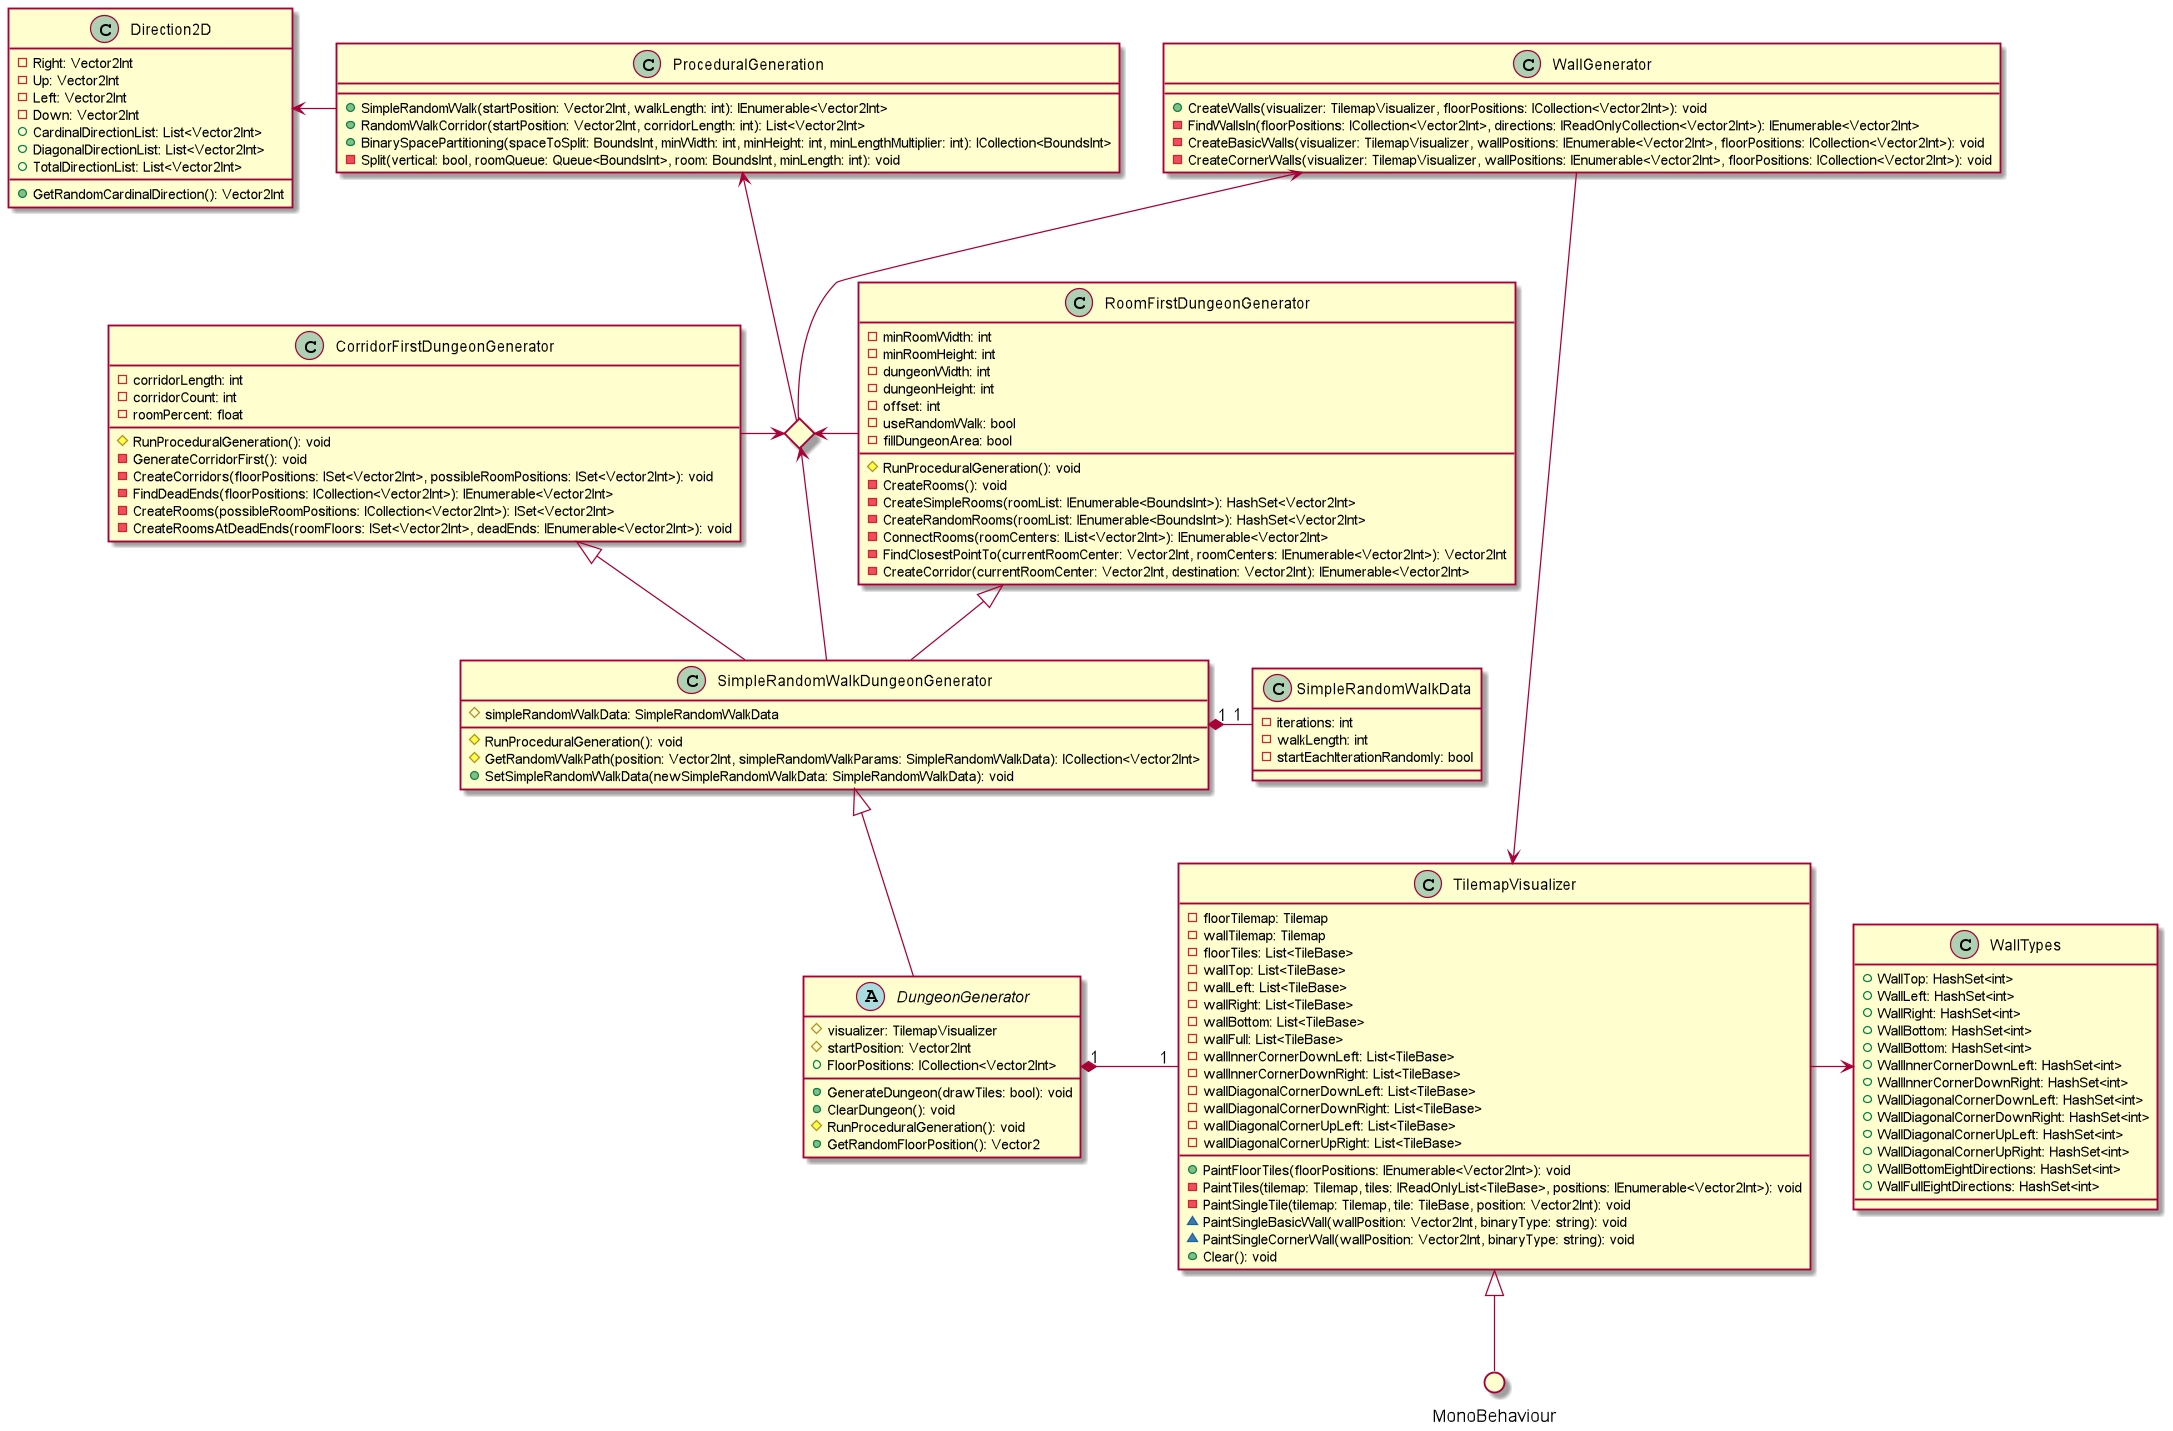

The diagram above was rendered by PlantUML. Its source (embedded in the PNG):
@startuml

() MonoBehaviour
<> diamond

class ProceduralGeneration
{
    +SimpleRandomWalk(startPosition: Vector2Int, walkLength: int): IEnumerable<Vector2Int>
    +RandomWalkCorridor(startPosition: Vector2Int, corridorLength: int): List<Vector2Int>
    +BinarySpacePartitioning(spaceToSplit: BoundsInt, minWidth: int, minHeight: int, minLengthMultiplier: int): ICollection<BoundsInt>
    -Split(vertical: bool, roomQueue: Queue<BoundsInt>, room: BoundsInt, minLength: int): void
}
class Direction2D
{
    -Right: Vector2Int
    -Up: Vector2Int
    -Left: Vector2Int
    -Down: Vector2Int
    +CardinalDirectionList: List<Vector2Int>
    +DiagonalDirectionList: List<Vector2Int>
    +TotalDirectionList: List<Vector2Int>
    
    +GetRandomCardinalDirection(): Vector2Int
}

abstract class DungeonGenerator
{
    #visualizer: TilemapVisualizer
    #startPosition: Vector2Int
    +FloorPositions: ICollection<Vector2Int>
    
    +GenerateDungeon(drawTiles: bool): void
    +ClearDungeon(): void
    #RunProceduralGeneration(): void
    +GetRandomFloorPosition(): Vector2
}

class SimpleRandomWalkDungeonGenerator
{
    #simpleRandomWalkData: SimpleRandomWalkData
    
    #RunProceduralGeneration(): void
    #GetRandomWalkPath(position: Vector2Int, simpleRandomWalkParams: SimpleRandomWalkData): ICollection<Vector2Int>
    +SetSimpleRandomWalkData(newSimpleRandomWalkData: SimpleRandomWalkData): void
}

class SimpleRandomWalkData
{
    -iterations: int
    -walkLength: int
    -startEachIterationRandomly: bool
}

class CorridorFirstDungeonGenerator
{
    -corridorLength: int
    -corridorCount: int
    -roomPercent: float
    
    #RunProceduralGeneration(): void
    -GenerateCorridorFirst(): void
    -CreateCorridors(floorPositions: ISet<Vector2Int>, possibleRoomPositions: ISet<Vector2Int>): void
    -FindDeadEnds(floorPositions: ICollection<Vector2Int>): IEnumerable<Vector2Int>
    -CreateRooms(possibleRoomPositions: ICollection<Vector2Int>): ISet<Vector2Int>
    -CreateRoomsAtDeadEnds(roomFloors: ISet<Vector2Int>, deadEnds: IEnumerable<Vector2Int>): void
}

class RoomFirstDungeonGenerator
{
    -minRoomWidth: int
    -minRoomHeight: int
    -dungeonWidth: int
    -dungeonHeight: int
    -offset: int
    -useRandomWalk: bool
    -fillDungeonArea: bool
    
    #RunProceduralGeneration(): void
    -CreateRooms(): void
    -CreateSimpleRooms(roomList: IEnumerable<BoundsInt>): HashSet<Vector2Int>
    -CreateRandomRooms(roomList: IEnumerable<BoundsInt>): HashSet<Vector2Int>
    -ConnectRooms(roomCenters: IList<Vector2Int>): IEnumerable<Vector2Int>
    -FindClosestPointTo(currentRoomCenter: Vector2Int, roomCenters: IEnumerable<Vector2Int>): Vector2Int
    -CreateCorridor(currentRoomCenter: Vector2Int, destination: Vector2Int): IEnumerable<Vector2Int>
}

class TilemapVisualizer
{
    -floorTilemap: Tilemap
    -wallTilemap: Tilemap
    -floorTiles: List<TileBase>
    -wallTop: List<TileBase>
    -wallLeft: List<TileBase>
    -wallRight: List<TileBase>
    -wallBottom: List<TileBase>
    -wallFull: List<TileBase>
    -wallInnerCornerDownLeft: List<TileBase>
    -wallInnerCornerDownRight: List<TileBase>
    -wallDiagonalCornerDownLeft: List<TileBase>
    -wallDiagonalCornerDownRight: List<TileBase>
    -wallDiagonalCornerUpLeft: List<TileBase>
    -wallDiagonalCornerUpRight: List<TileBase>
    
    +PaintFloorTiles(floorPositions: IEnumerable<Vector2Int>): void
    -PaintTiles(tilemap: Tilemap, tiles: IReadOnlyList<TileBase>, positions: IEnumerable<Vector2Int>): void
    -PaintSingleTile(tilemap: Tilemap, tile: TileBase, position: Vector2Int): void
    ~PaintSingleBasicWall(wallPosition: Vector2Int, binaryType: string): void
    ~PaintSingleCornerWall(wallPosition: Vector2Int, binaryType: string): void
    +Clear(): void
}

class WallGenerator
{
    +CreateWalls(visualizer: TilemapVisualizer, floorPositions: ICollection<Vector2Int>): void
    -FindWallsIn(floorPositions: ICollection<Vector2Int>, directions: IReadOnlyCollection<Vector2Int>): IEnumerable<Vector2Int>
    -CreateBasicWalls(visualizer: TilemapVisualizer, wallPositions: IEnumerable<Vector2Int>, floorPositions: ICollection<Vector2Int>): void
    -CreateCornerWalls(visualizer: TilemapVisualizer, wallPositions: IEnumerable<Vector2Int>, floorPositions: ICollection<Vector2Int>): void
}

class WallTypes
{
    +WallTop: HashSet<int>
    +WallLeft: HashSet<int>
    +WallRight: HashSet<int>
    +WallBottom: HashSet<int>
    +WallBottom: HashSet<int>
    +WallInnerCornerDownLeft: HashSet<int>
    +WallInnerCornerDownRight: HashSet<int>
    +WallDiagonalCornerDownLeft: HashSet<int>
    +WallDiagonalCornerDownRight: HashSet<int>
    +WallDiagonalCornerUpLeft: HashSet<int>
    +WallDiagonalCornerUpRight: HashSet<int>
    +WallBottomEightDirections: HashSet<int>
    +WallFullEightDirections: HashSet<int>
}

TilemapVisualizer <|-- MonoBehaviour
TilemapVisualizer -> WallTypes
DungeonGenerator "1" *- "1" TilemapVisualizer
SimpleRandomWalkDungeonGenerator <|-- DungeonGenerator
SimpleRandomWalkData "1" -* "1" SimpleRandomWalkDungeonGenerator
CorridorFirstDungeonGenerator <|-- SimpleRandomWalkDungeonGenerator
RoomFirstDungeonGenerator <|-- SimpleRandomWalkDungeonGenerator
diamond <-- SimpleRandomWalkDungeonGenerator
CorridorFirstDungeonGenerator -> diamond
diamond <- RoomFirstDungeonGenerator
WallGenerator <-- diamond
WallGenerator --> TilemapVisualizer
ProceduralGeneration <-- diamond
Direction2D <- ProceduralGeneration

@enduml